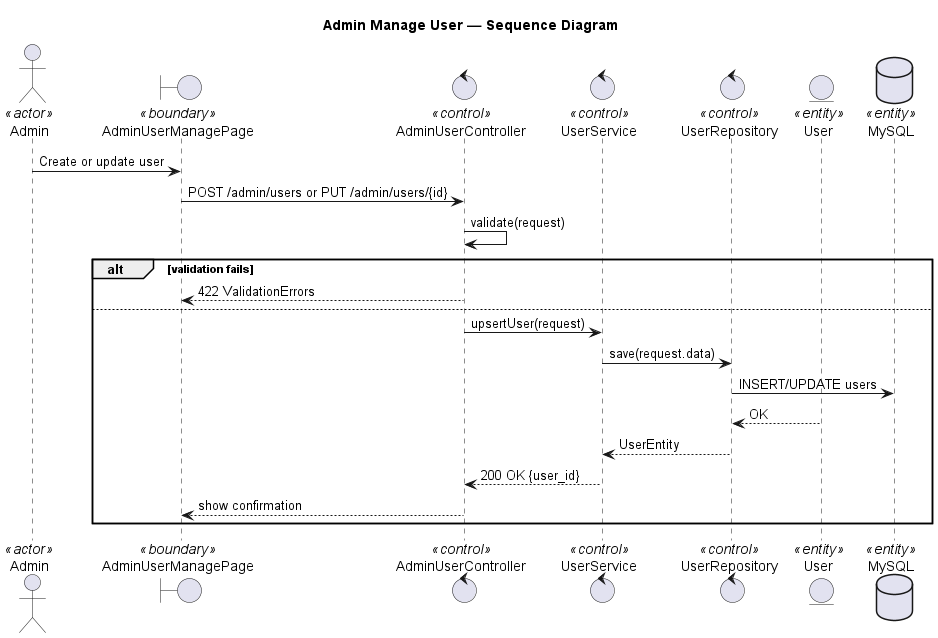

The diagram above was rendered by PlantUML. Its source (embedded in the PNG):
@startuml add user
title Admin Manage User — Sequence Diagram

actor Admin <<actor>>
boundary "AdminUserManagePage" as UI <<boundary>>
control "AdminUserController" as Controller <<control>>
control "UserService" as Service <<control>>
control "UserRepository" as Repository <<control>>
entity "User" as UserModel <<entity>>
database "MySQL" as DB <<entity>>

Admin -> UI: Create or update user
UI -> Controller: POST /admin/users or PUT /admin/users/{id}
Controller -> Controller: validate(request)
alt validation fails
	Controller --> UI: 422 ValidationErrors
else
	Controller -> Service: upsertUser(request)
	Service -> Repository: save(request.data)
	Repository -> DB: INSERT/UPDATE users
	UserModel --> Repository: OK
	Repository --> Service: UserEntity
	Service --> Controller: 200 OK {user_id}
	Controller --> UI: show confirmation
end

@enduml